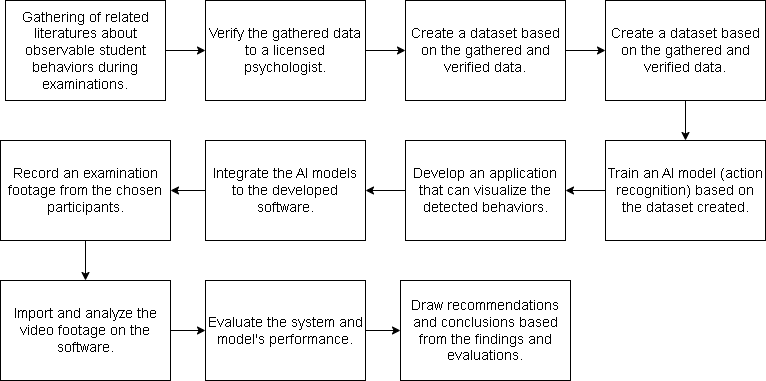

The diagram above was exported from draw.io. Its source (the exported page's mxGraphModel, read from the mxfile embedded in the PNG):
<mxGraphModel dx="880" dy="576" grid="1" gridSize="10" guides="1" tooltips="1" connect="1" arrows="1" fold="1" page="1" pageScale="1" pageWidth="850" pageHeight="1100" math="0" shadow="0">
  <root>
    <mxCell id="0" />
    <mxCell id="1" parent="0" />
    <mxCell id="Q9xCs_qFAoikC12M6Q10-3" value="" style="edgeStyle=orthogonalEdgeStyle;rounded=0;orthogonalLoop=1;jettySize=auto;html=1;" edge="1" parent="1" source="Q9xCs_qFAoikC12M6Q10-1" target="Q9xCs_qFAoikC12M6Q10-2">
      <mxGeometry relative="1" as="geometry" />
    </mxCell>
    <mxCell id="Q9xCs_qFAoikC12M6Q10-1" value="Gathering of related literatures about observable student behaviors during examinations." style="rounded=0;whiteSpace=wrap;html=1;fontSize=14;align=center;" vertex="1" parent="1">
      <mxGeometry x="40" y="80" width="160" height="100" as="geometry" />
    </mxCell>
    <mxCell id="Q9xCs_qFAoikC12M6Q10-5" value="" style="edgeStyle=orthogonalEdgeStyle;rounded=0;orthogonalLoop=1;jettySize=auto;html=1;" edge="1" parent="1" source="Q9xCs_qFAoikC12M6Q10-2" target="Q9xCs_qFAoikC12M6Q10-4">
      <mxGeometry relative="1" as="geometry" />
    </mxCell>
    <mxCell id="Q9xCs_qFAoikC12M6Q10-2" value="Verify the gathered data&lt;div&gt;to a licensed&lt;/div&gt;&lt;div&gt;psychologist.&lt;/div&gt;" style="rounded=0;whiteSpace=wrap;html=1;fontSize=14;align=center;" vertex="1" parent="1">
      <mxGeometry x="240" y="80" width="160" height="100" as="geometry" />
    </mxCell>
    <mxCell id="Q9xCs_qFAoikC12M6Q10-10" value="" style="edgeStyle=orthogonalEdgeStyle;rounded=0;orthogonalLoop=1;jettySize=auto;html=1;" edge="1" parent="1" source="Q9xCs_qFAoikC12M6Q10-4" target="Q9xCs_qFAoikC12M6Q10-9">
      <mxGeometry relative="1" as="geometry" />
    </mxCell>
    <mxCell id="Q9xCs_qFAoikC12M6Q10-4" value="Create a dataset based on the gathered and verified data." style="rounded=0;whiteSpace=wrap;html=1;fontSize=14;align=center;" vertex="1" parent="1">
      <mxGeometry x="440" y="80" width="160" height="100" as="geometry" />
    </mxCell>
    <mxCell id="Q9xCs_qFAoikC12M6Q10-12" value="" style="edgeStyle=orthogonalEdgeStyle;rounded=0;orthogonalLoop=1;jettySize=auto;html=1;" edge="1" parent="1" source="Q9xCs_qFAoikC12M6Q10-9" target="Q9xCs_qFAoikC12M6Q10-11">
      <mxGeometry relative="1" as="geometry" />
    </mxCell>
    <mxCell id="Q9xCs_qFAoikC12M6Q10-9" value="Create a dataset based on the gathered and verified data." style="rounded=0;whiteSpace=wrap;html=1;fontSize=14;align=center;" vertex="1" parent="1">
      <mxGeometry x="640" y="80" width="160" height="100" as="geometry" />
    </mxCell>
    <mxCell id="Q9xCs_qFAoikC12M6Q10-14" value="" style="edgeStyle=orthogonalEdgeStyle;rounded=0;orthogonalLoop=1;jettySize=auto;html=1;" edge="1" parent="1" source="Q9xCs_qFAoikC12M6Q10-11" target="Q9xCs_qFAoikC12M6Q10-13">
      <mxGeometry relative="1" as="geometry" />
    </mxCell>
    <mxCell id="Q9xCs_qFAoikC12M6Q10-11" value="Train an AI model (action recognition) based on the dataset created." style="rounded=0;whiteSpace=wrap;html=1;fontSize=14;align=center;" vertex="1" parent="1">
      <mxGeometry x="640" y="220" width="160" height="100" as="geometry" />
    </mxCell>
    <mxCell id="Q9xCs_qFAoikC12M6Q10-16" value="" style="edgeStyle=orthogonalEdgeStyle;rounded=0;orthogonalLoop=1;jettySize=auto;html=1;" edge="1" parent="1" source="Q9xCs_qFAoikC12M6Q10-13" target="Q9xCs_qFAoikC12M6Q10-15">
      <mxGeometry relative="1" as="geometry" />
    </mxCell>
    <mxCell id="Q9xCs_qFAoikC12M6Q10-13" value="Develop an application that can visualize the detected behaviors." style="rounded=0;whiteSpace=wrap;html=1;fontSize=14;align=center;" vertex="1" parent="1">
      <mxGeometry x="440" y="220" width="160" height="100" as="geometry" />
    </mxCell>
    <mxCell id="Q9xCs_qFAoikC12M6Q10-18" value="" style="edgeStyle=orthogonalEdgeStyle;rounded=0;orthogonalLoop=1;jettySize=auto;html=1;" edge="1" parent="1" source="Q9xCs_qFAoikC12M6Q10-15" target="Q9xCs_qFAoikC12M6Q10-17">
      <mxGeometry relative="1" as="geometry" />
    </mxCell>
    <mxCell id="Q9xCs_qFAoikC12M6Q10-15" value="Integrate the AI models to the developed software." style="rounded=0;whiteSpace=wrap;html=1;fontSize=14;align=center;" vertex="1" parent="1">
      <mxGeometry x="240" y="220" width="160" height="100" as="geometry" />
    </mxCell>
    <mxCell id="Q9xCs_qFAoikC12M6Q10-20" value="" style="edgeStyle=orthogonalEdgeStyle;rounded=0;orthogonalLoop=1;jettySize=auto;html=1;" edge="1" parent="1" source="Q9xCs_qFAoikC12M6Q10-17" target="Q9xCs_qFAoikC12M6Q10-19">
      <mxGeometry relative="1" as="geometry" />
    </mxCell>
    <mxCell id="Q9xCs_qFAoikC12M6Q10-17" value="Record an examination footage from the chosen participants." style="rounded=0;whiteSpace=wrap;html=1;fontSize=14;align=center;" vertex="1" parent="1">
      <mxGeometry x="35" y="220" width="170" height="100" as="geometry" />
    </mxCell>
    <mxCell id="Q9xCs_qFAoikC12M6Q10-22" value="" style="edgeStyle=orthogonalEdgeStyle;rounded=0;orthogonalLoop=1;jettySize=auto;html=1;" edge="1" parent="1" source="Q9xCs_qFAoikC12M6Q10-19" target="Q9xCs_qFAoikC12M6Q10-21">
      <mxGeometry relative="1" as="geometry" />
    </mxCell>
    <mxCell id="Q9xCs_qFAoikC12M6Q10-19" value="Import and analyze the video footage on the software." style="rounded=0;whiteSpace=wrap;html=1;fontSize=14;align=center;" vertex="1" parent="1">
      <mxGeometry x="35" y="360" width="170" height="100" as="geometry" />
    </mxCell>
    <mxCell id="Q9xCs_qFAoikC12M6Q10-24" value="" style="edgeStyle=orthogonalEdgeStyle;rounded=0;orthogonalLoop=1;jettySize=auto;html=1;" edge="1" parent="1" source="Q9xCs_qFAoikC12M6Q10-21" target="Q9xCs_qFAoikC12M6Q10-23">
      <mxGeometry relative="1" as="geometry" />
    </mxCell>
    <mxCell id="Q9xCs_qFAoikC12M6Q10-21" value="Evaluate the system and model's performance." style="rounded=0;whiteSpace=wrap;html=1;fontSize=14;align=center;" vertex="1" parent="1">
      <mxGeometry x="240" y="360" width="160" height="100" as="geometry" />
    </mxCell>
    <mxCell id="Q9xCs_qFAoikC12M6Q10-23" value="Draw recommendations and conclusions based from the findings and evaluations." style="rounded=0;whiteSpace=wrap;html=1;fontSize=14;align=center;" vertex="1" parent="1">
      <mxGeometry x="435" y="360" width="170" height="100" as="geometry" />
    </mxCell>
  </root>
</mxGraphModel>